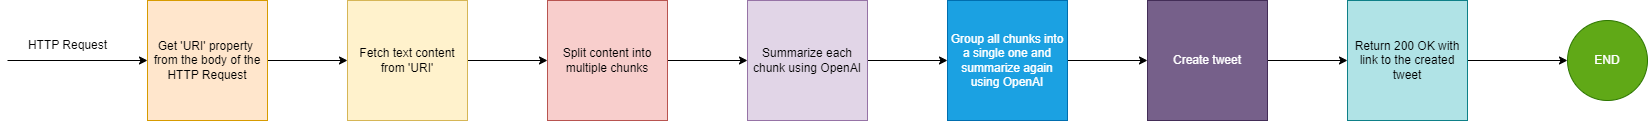

The diagram above was exported from draw.io. Its source (the exported page's mxGraphModel, read from the mxfile embedded in the PNG):
<mxGraphModel dx="2536" dy="911" grid="1" gridSize="10" guides="1" tooltips="1" connect="1" arrows="1" fold="1" page="1" pageScale="1" pageWidth="827" pageHeight="1169" math="0" shadow="0">
  <root>
    <mxCell id="0" />
    <mxCell id="1" parent="0" />
    <mxCell id="o7z9uWYNohcWAmyowhTL-5" value="" style="edgeStyle=orthogonalEdgeStyle;rounded=0;orthogonalLoop=1;jettySize=auto;html=1;" parent="1" source="o7z9uWYNohcWAmyowhTL-1" target="o7z9uWYNohcWAmyowhTL-4" edge="1">
      <mxGeometry relative="1" as="geometry" />
    </mxCell>
    <mxCell id="o7z9uWYNohcWAmyowhTL-1" value="Get 'URI' property&amp;nbsp; from the body of the HTTP Request" style="whiteSpace=wrap;html=1;aspect=fixed;fillColor=#ffe6cc;strokeColor=#d79b00;" parent="1" vertex="1">
      <mxGeometry x="80" y="320" width="120" height="120" as="geometry" />
    </mxCell>
    <mxCell id="o7z9uWYNohcWAmyowhTL-2" value="" style="endArrow=classic;html=1;rounded=0;entryX=0;entryY=0.5;entryDx=0;entryDy=0;" parent="1" target="o7z9uWYNohcWAmyowhTL-1" edge="1">
      <mxGeometry width="50" height="50" relative="1" as="geometry">
        <mxPoint x="-60" y="380" as="sourcePoint" />
        <mxPoint x="-20" y="380" as="targetPoint" />
      </mxGeometry>
    </mxCell>
    <mxCell id="o7z9uWYNohcWAmyowhTL-3" value="HTTP Request" style="text;html=1;align=center;verticalAlign=middle;resizable=0;points=[];autosize=1;strokeColor=none;fillColor=none;" parent="1" vertex="1">
      <mxGeometry x="-50" y="350" width="100" height="30" as="geometry" />
    </mxCell>
    <mxCell id="o7z9uWYNohcWAmyowhTL-7" value="" style="edgeStyle=orthogonalEdgeStyle;rounded=0;orthogonalLoop=1;jettySize=auto;html=1;" parent="1" source="o7z9uWYNohcWAmyowhTL-4" target="o7z9uWYNohcWAmyowhTL-6" edge="1">
      <mxGeometry relative="1" as="geometry" />
    </mxCell>
    <mxCell id="o7z9uWYNohcWAmyowhTL-4" value="Fetch text content &lt;br&gt;from 'URI'" style="whiteSpace=wrap;html=1;aspect=fixed;fillColor=#fff2cc;strokeColor=#d6b656;" parent="1" vertex="1">
      <mxGeometry x="280" y="320" width="120" height="120" as="geometry" />
    </mxCell>
    <mxCell id="o7z9uWYNohcWAmyowhTL-9" value="" style="edgeStyle=orthogonalEdgeStyle;rounded=0;orthogonalLoop=1;jettySize=auto;html=1;" parent="1" source="o7z9uWYNohcWAmyowhTL-6" target="o7z9uWYNohcWAmyowhTL-8" edge="1">
      <mxGeometry relative="1" as="geometry" />
    </mxCell>
    <mxCell id="o7z9uWYNohcWAmyowhTL-6" value="Split content into multiple chunks" style="whiteSpace=wrap;html=1;aspect=fixed;fillColor=#f8cecc;strokeColor=#b85450;" parent="1" vertex="1">
      <mxGeometry x="480" y="320" width="120" height="120" as="geometry" />
    </mxCell>
    <mxCell id="o7z9uWYNohcWAmyowhTL-11" value="" style="edgeStyle=orthogonalEdgeStyle;rounded=0;orthogonalLoop=1;jettySize=auto;html=1;" parent="1" source="o7z9uWYNohcWAmyowhTL-8" target="o7z9uWYNohcWAmyowhTL-10" edge="1">
      <mxGeometry relative="1" as="geometry" />
    </mxCell>
    <mxCell id="o7z9uWYNohcWAmyowhTL-8" value="Summarize each chunk using OpenAI" style="whiteSpace=wrap;html=1;aspect=fixed;fillColor=#e1d5e7;strokeColor=#9673a6;" parent="1" vertex="1">
      <mxGeometry x="680" y="320" width="120" height="120" as="geometry" />
    </mxCell>
    <mxCell id="o7z9uWYNohcWAmyowhTL-13" value="" style="edgeStyle=orthogonalEdgeStyle;rounded=0;orthogonalLoop=1;jettySize=auto;html=1;" parent="1" source="o7z9uWYNohcWAmyowhTL-10" target="o7z9uWYNohcWAmyowhTL-12" edge="1">
      <mxGeometry relative="1" as="geometry" />
    </mxCell>
    <mxCell id="o7z9uWYNohcWAmyowhTL-10" value="Group all chunks into a single one and summarize again using OpenAI" style="whiteSpace=wrap;html=1;aspect=fixed;fillColor=#1ba1e2;strokeColor=#006EAF;fontColor=#ffffff;" parent="1" vertex="1">
      <mxGeometry x="880" y="320" width="120" height="120" as="geometry" />
    </mxCell>
    <mxCell id="CMZ_1SQ7KrGFDlJ9SDHS-4" value="" style="edgeStyle=orthogonalEdgeStyle;rounded=0;orthogonalLoop=1;jettySize=auto;html=1;" edge="1" parent="1" source="o7z9uWYNohcWAmyowhTL-12" target="CMZ_1SQ7KrGFDlJ9SDHS-3">
      <mxGeometry relative="1" as="geometry" />
    </mxCell>
    <mxCell id="o7z9uWYNohcWAmyowhTL-12" value="Create tweet" style="whiteSpace=wrap;html=1;aspect=fixed;fillColor=#76608a;strokeColor=#432D57;fontColor=#ffffff;" parent="1" vertex="1">
      <mxGeometry x="1080" y="320" width="120" height="120" as="geometry" />
    </mxCell>
    <mxCell id="CMZ_1SQ7KrGFDlJ9SDHS-6" value="" style="edgeStyle=orthogonalEdgeStyle;rounded=0;orthogonalLoop=1;jettySize=auto;html=1;" edge="1" parent="1" source="CMZ_1SQ7KrGFDlJ9SDHS-3" target="CMZ_1SQ7KrGFDlJ9SDHS-5">
      <mxGeometry relative="1" as="geometry" />
    </mxCell>
    <mxCell id="CMZ_1SQ7KrGFDlJ9SDHS-3" value="Return 200 OK with link to the created tweet" style="whiteSpace=wrap;html=1;aspect=fixed;fillColor=#b0e3e6;strokeColor=#0e8088;" vertex="1" parent="1">
      <mxGeometry x="1280" y="320" width="120" height="120" as="geometry" />
    </mxCell>
    <mxCell id="CMZ_1SQ7KrGFDlJ9SDHS-5" value="END" style="ellipse;whiteSpace=wrap;html=1;fillColor=#60a917;strokeColor=#2D7600;fontColor=#ffffff;" vertex="1" parent="1">
      <mxGeometry x="1500" y="340" width="80" height="80" as="geometry" />
    </mxCell>
  </root>
</mxGraphModel>